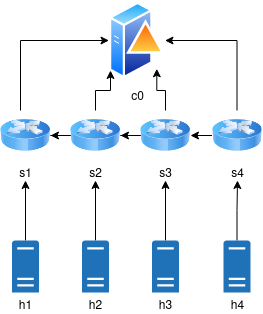

The diagram above was exported from draw.io. Its source (the exported page's mxGraphModel, read from the mxfile embedded in the PNG):
<mxGraphModel dx="389" dy="481" grid="1" gridSize="10" guides="1" tooltips="1" connect="1" arrows="1" fold="1" page="1" pageScale="1" pageWidth="827" pageHeight="1169" math="0" shadow="0">
  <root>
    <mxCell id="0" />
    <mxCell id="1" parent="0" />
    <mxCell id="Vta6YKKZOy1_HmsRl-Xl-11" style="edgeStyle=orthogonalEdgeStyle;rounded=0;orthogonalLoop=1;jettySize=auto;html=1;" edge="1" parent="1" source="Vta6YKKZOy1_HmsRl-Xl-2">
      <mxGeometry relative="1" as="geometry">
        <mxPoint x="95" y="200" as="targetPoint" />
      </mxGeometry>
    </mxCell>
    <mxCell id="Vta6YKKZOy1_HmsRl-Xl-2" value="h1" style="sketch=0;pointerEvents=1;shadow=0;dashed=0;html=1;strokeColor=none;labelPosition=center;verticalLabelPosition=bottom;verticalAlign=top;outlineConnect=0;align=center;shape=mxgraph.office.servers.physical_host;fillColor=#2072B8;" vertex="1" parent="1">
      <mxGeometry x="81.5" y="260" width="27" height="52" as="geometry" />
    </mxCell>
    <mxCell id="Vta6YKKZOy1_HmsRl-Xl-12" style="edgeStyle=orthogonalEdgeStyle;rounded=0;orthogonalLoop=1;jettySize=auto;html=1;" edge="1" parent="1" source="Vta6YKKZOy1_HmsRl-Xl-3">
      <mxGeometry relative="1" as="geometry">
        <mxPoint x="165" y="200" as="targetPoint" />
      </mxGeometry>
    </mxCell>
    <mxCell id="Vta6YKKZOy1_HmsRl-Xl-3" value="h2" style="sketch=0;pointerEvents=1;shadow=0;dashed=0;html=1;strokeColor=none;labelPosition=center;verticalLabelPosition=bottom;verticalAlign=top;outlineConnect=0;align=center;shape=mxgraph.office.servers.physical_host;fillColor=#2072B8;" vertex="1" parent="1">
      <mxGeometry x="151.5" y="260" width="27" height="52" as="geometry" />
    </mxCell>
    <mxCell id="Vta6YKKZOy1_HmsRl-Xl-13" style="edgeStyle=orthogonalEdgeStyle;rounded=0;orthogonalLoop=1;jettySize=auto;html=1;" edge="1" parent="1" source="Vta6YKKZOy1_HmsRl-Xl-4">
      <mxGeometry relative="1" as="geometry">
        <mxPoint x="235" y="200" as="targetPoint" />
      </mxGeometry>
    </mxCell>
    <mxCell id="Vta6YKKZOy1_HmsRl-Xl-4" value="h3" style="sketch=0;pointerEvents=1;shadow=0;dashed=0;html=1;strokeColor=none;labelPosition=center;verticalLabelPosition=bottom;verticalAlign=top;outlineConnect=0;align=center;shape=mxgraph.office.servers.physical_host;fillColor=#2072B8;" vertex="1" parent="1">
      <mxGeometry x="221.5" y="260" width="27" height="52" as="geometry" />
    </mxCell>
    <mxCell id="Vta6YKKZOy1_HmsRl-Xl-14" style="edgeStyle=orthogonalEdgeStyle;rounded=0;orthogonalLoop=1;jettySize=auto;html=1;" edge="1" parent="1" source="Vta6YKKZOy1_HmsRl-Xl-5">
      <mxGeometry relative="1" as="geometry">
        <mxPoint x="307" y="200" as="targetPoint" />
      </mxGeometry>
    </mxCell>
    <mxCell id="Vta6YKKZOy1_HmsRl-Xl-5" value="h4" style="sketch=0;pointerEvents=1;shadow=0;dashed=0;html=1;strokeColor=none;labelPosition=center;verticalLabelPosition=bottom;verticalAlign=top;outlineConnect=0;align=center;shape=mxgraph.office.servers.physical_host;fillColor=#2072B8;" vertex="1" parent="1">
      <mxGeometry x="293" y="260" width="27" height="52" as="geometry" />
    </mxCell>
    <mxCell id="Vta6YKKZOy1_HmsRl-Xl-18" style="edgeStyle=orthogonalEdgeStyle;rounded=0;orthogonalLoop=1;jettySize=auto;html=1;" edge="1" parent="1" source="Vta6YKKZOy1_HmsRl-Xl-6" target="Vta6YKKZOy1_HmsRl-Xl-10">
      <mxGeometry relative="1" as="geometry">
        <Array as="points">
          <mxPoint x="90" y="60" />
        </Array>
      </mxGeometry>
    </mxCell>
    <mxCell id="Vta6YKKZOy1_HmsRl-Xl-6" value="s1" style="image;html=1;image=img/lib/clip_art/networking/Router_Icon_128x128.png" vertex="1" parent="1">
      <mxGeometry x="70" y="130" width="50" height="50" as="geometry" />
    </mxCell>
    <mxCell id="Vta6YKKZOy1_HmsRl-Xl-15" style="edgeStyle=orthogonalEdgeStyle;rounded=0;orthogonalLoop=1;jettySize=auto;html=1;entryX=1;entryY=0.5;entryDx=0;entryDy=0;" edge="1" parent="1" source="Vta6YKKZOy1_HmsRl-Xl-7" target="Vta6YKKZOy1_HmsRl-Xl-6">
      <mxGeometry relative="1" as="geometry" />
    </mxCell>
    <mxCell id="Vta6YKKZOy1_HmsRl-Xl-21" style="edgeStyle=orthogonalEdgeStyle;rounded=0;orthogonalLoop=1;jettySize=auto;html=1;entryX=0.027;entryY=0.875;entryDx=0;entryDy=0;entryPerimeter=0;" edge="1" parent="1" source="Vta6YKKZOy1_HmsRl-Xl-7" target="Vta6YKKZOy1_HmsRl-Xl-10">
      <mxGeometry relative="1" as="geometry" />
    </mxCell>
    <mxCell id="Vta6YKKZOy1_HmsRl-Xl-7" value="s2" style="image;html=1;image=img/lib/clip_art/networking/Router_Icon_128x128.png" vertex="1" parent="1">
      <mxGeometry x="140" y="130" width="50" height="50" as="geometry" />
    </mxCell>
    <mxCell id="Vta6YKKZOy1_HmsRl-Xl-16" style="edgeStyle=orthogonalEdgeStyle;rounded=0;orthogonalLoop=1;jettySize=auto;html=1;" edge="1" parent="1" source="Vta6YKKZOy1_HmsRl-Xl-8" target="Vta6YKKZOy1_HmsRl-Xl-7">
      <mxGeometry relative="1" as="geometry" />
    </mxCell>
    <mxCell id="Vta6YKKZOy1_HmsRl-Xl-20" style="edgeStyle=orthogonalEdgeStyle;rounded=0;orthogonalLoop=1;jettySize=auto;html=1;entryX=1;entryY=1;entryDx=0;entryDy=0;" edge="1" parent="1" source="Vta6YKKZOy1_HmsRl-Xl-8" target="Vta6YKKZOy1_HmsRl-Xl-10">
      <mxGeometry relative="1" as="geometry" />
    </mxCell>
    <mxCell id="Vta6YKKZOy1_HmsRl-Xl-8" value="s3" style="image;html=1;image=img/lib/clip_art/networking/Router_Icon_128x128.png" vertex="1" parent="1">
      <mxGeometry x="210" y="130" width="50" height="50" as="geometry" />
    </mxCell>
    <mxCell id="Vta6YKKZOy1_HmsRl-Xl-17" style="edgeStyle=orthogonalEdgeStyle;rounded=0;orthogonalLoop=1;jettySize=auto;html=1;" edge="1" parent="1" source="Vta6YKKZOy1_HmsRl-Xl-9" target="Vta6YKKZOy1_HmsRl-Xl-8">
      <mxGeometry relative="1" as="geometry" />
    </mxCell>
    <mxCell id="Vta6YKKZOy1_HmsRl-Xl-19" style="edgeStyle=orthogonalEdgeStyle;rounded=0;orthogonalLoop=1;jettySize=auto;html=1;" edge="1" parent="1" source="Vta6YKKZOy1_HmsRl-Xl-9" target="Vta6YKKZOy1_HmsRl-Xl-10">
      <mxGeometry relative="1" as="geometry">
        <Array as="points">
          <mxPoint x="307" y="60" />
        </Array>
      </mxGeometry>
    </mxCell>
    <mxCell id="Vta6YKKZOy1_HmsRl-Xl-9" value="s4" style="image;html=1;image=img/lib/clip_art/networking/Router_Icon_128x128.png" vertex="1" parent="1">
      <mxGeometry x="281.5" y="130" width="50" height="50" as="geometry" />
    </mxCell>
    <mxCell id="Vta6YKKZOy1_HmsRl-Xl-10" value="c0" style="aspect=fixed;perimeter=ellipsePerimeter;html=1;align=center;shadow=0;dashed=0;spacingTop=3;image;image=img/lib/active_directory/domain_controller.svg;" vertex="1" parent="1">
      <mxGeometry x="178.5" y="20" width="56" height="80" as="geometry" />
    </mxCell>
  </root>
</mxGraphModel>